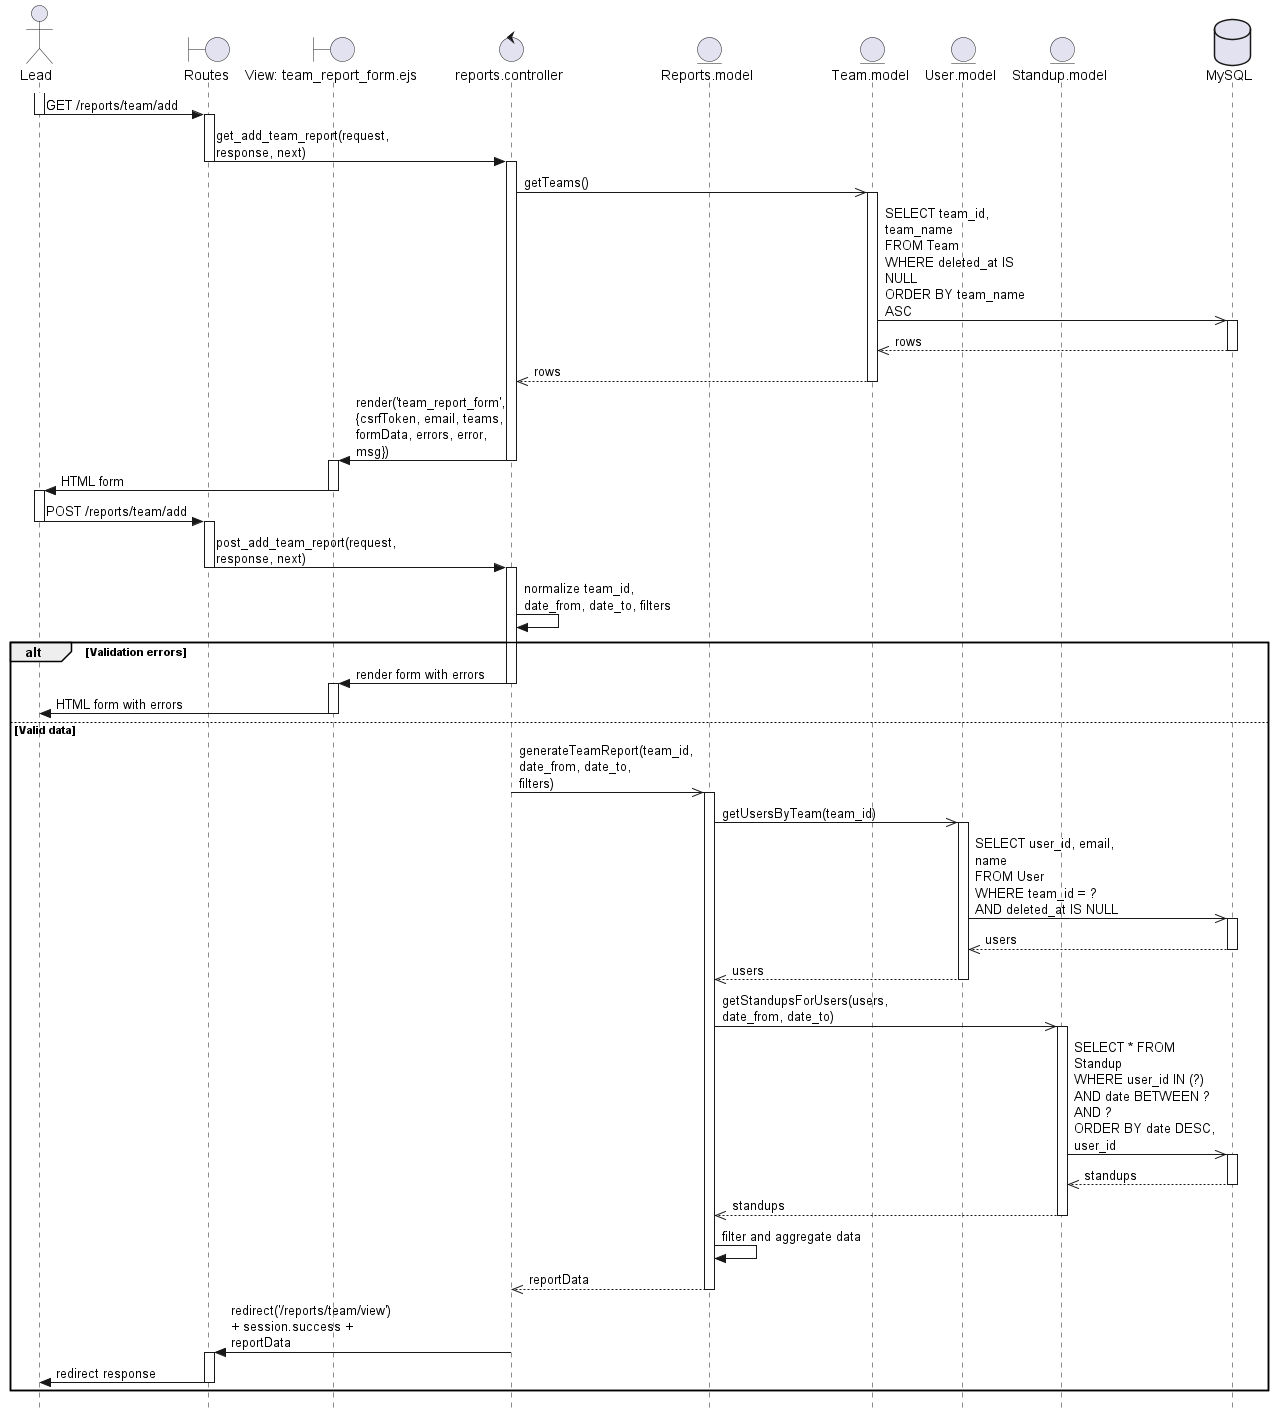

The diagram above was rendered by PlantUML. Its source (embedded in the PNG):
@startuml FR27_Registrar_Reporte_Equipo_Filtrado
skinparam style strictuml
skinparam maxmessagesize 150

actor Lead as U
boundary "Routes" as RO
boundary "View: team_report_form.ejs" as VF
control "reports.controller" as C
entity "Reports.model" as RM
entity "Team.model" as TM
entity "User.model" as UM
entity "Standup.model" as SM
database "MySQL" as BD

activate U
U -> RO: GET /reports/team/add
deactivate U

activate RO
RO -> C: get_add_team_report(request, response, next)
deactivate RO

activate C
C ->> TM: getTeams()
activate TM

TM ->> BD: SELECT team_id, team_name\nFROM Team\nWHERE deleted_at IS NULL\nORDER BY team_name ASC
activate BD

BD -->> TM: rows
deactivate BD

TM -->> C: rows
deactivate TM

C -> VF: render('team_report_form', {csrfToken, email, teams, formData, errors, error, msg})
deactivate C

activate VF
VF -> U: HTML form
deactivate VF

activate U
U -> RO: POST /reports/team/add
deactivate U

activate RO
RO -> C: post_add_team_report(request, response, next)
deactivate RO

activate C
C -> C: normalize team_id, date_from, date_to, filters

alt Validation errors
    C -> VF: render form with errors
    deactivate C

    activate VF
    VF -> U: HTML form with errors
    deactivate VF
else Valid data
    C ->> RM: generateTeamReport(team_id, date_from, date_to, filters)
    activate RM

    RM ->> UM: getUsersByTeam(team_id)
    activate UM

    UM ->> BD: SELECT user_id, email, name\nFROM User\nWHERE team_id = ? AND deleted_at IS NULL
    activate BD

    BD -->> UM: users
    deactivate BD

    UM -->> RM: users
    deactivate UM

    RM ->> SM: getStandupsForUsers(users, date_from, date_to)
    activate SM

    SM ->> BD: SELECT * FROM Standup\nWHERE user_id IN (?) AND date BETWEEN ? AND ?\nORDER BY date DESC, user_id
    activate BD

    BD -->> SM: standups
    deactivate BD

    SM -->> RM: standups
    deactivate SM

    RM -> RM: filter and aggregate data

    RM -->> C: reportData
    deactivate RM

    C -> RO: redirect('/reports/team/view') + session.success + reportData
    deactivate C

    activate RO
    RO -> U: redirect response
    deactivate RO
end

deactivate U
@enduml